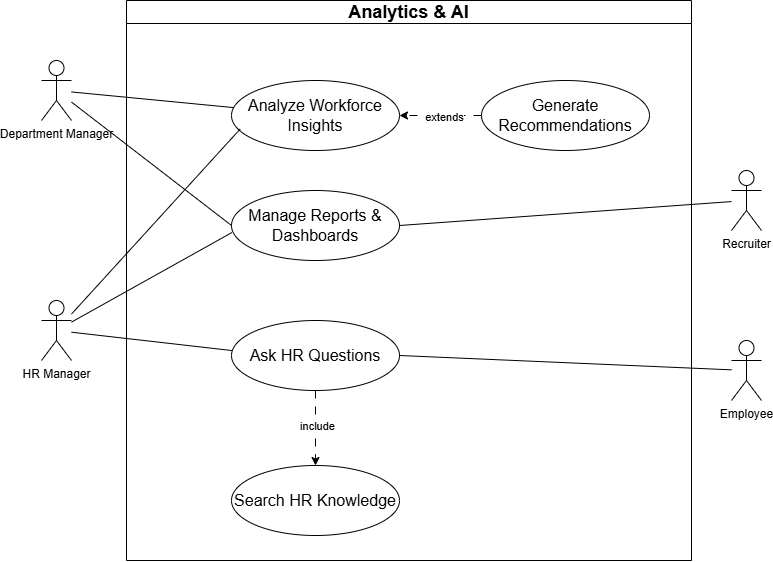

The diagram above was exported from draw.io. Its source (the exported page's mxGraphModel, read from the mxfile embedded in the PNG):
<mxGraphModel dx="1406" dy="814" grid="1" gridSize="10" guides="1" tooltips="1" connect="1" arrows="1" fold="1" page="1" pageScale="1" pageWidth="850" pageHeight="1100" math="0" shadow="0">
  <root>
    <mxCell id="0" />
    <mxCell id="1" parent="0" />
    <mxCell id="ad3MtQoirbqx6wkZxhVh-10" parent="1" style="swimlane;whiteSpace=wrap;html=1;" value="&lt;span style=&quot;font-size: 18px;&quot;&gt;Analytics &amp;amp; AI&lt;/span&gt;" vertex="1">
      <mxGeometry height="560" width="565" x="135" y="200" as="geometry" />
    </mxCell>
    <mxCell id="ad3MtQoirbqx6wkZxhVh-14" parent="ad3MtQoirbqx6wkZxhVh-10" style="ellipse;whiteSpace=wrap;html=1;" value="&lt;span style=&quot;font-size: 16px;&quot;&gt;Generate Recommendations&lt;/span&gt;" vertex="1">
      <mxGeometry height="70" width="168" x="355" y="80" as="geometry" />
    </mxCell>
    <mxCell id="ad3MtQoirbqx6wkZxhVh-13" parent="ad3MtQoirbqx6wkZxhVh-10" style="ellipse;whiteSpace=wrap;html=1;" value="&lt;span style=&quot;font-size: 16px;&quot;&gt;Analyze Workforce Insights&lt;/span&gt;" vertex="1">
      <mxGeometry height="70" width="168" x="105" y="80" as="geometry" />
    </mxCell>
    <mxCell id="ad3MtQoirbqx6wkZxhVh-68" parent="ad3MtQoirbqx6wkZxhVh-10" style="ellipse;whiteSpace=wrap;html=1;" value="&lt;span style=&quot;font-size: 16px;&quot;&gt;Ask HR Questions&lt;/span&gt;" vertex="1">
      <mxGeometry height="70" width="168" x="105" y="320" as="geometry" />
    </mxCell>
    <mxCell id="ad3MtQoirbqx6wkZxhVh-73" edge="1" parent="ad3MtQoirbqx6wkZxhVh-10" source="ad3MtQoirbqx6wkZxhVh-68" style="rounded=0;orthogonalLoop=1;jettySize=auto;html=1;entryX=0.5;entryY=0;entryDx=0;entryDy=0;dashed=1;dashPattern=8 8;exitX=0.5;exitY=1;exitDx=0;exitDy=0;" target="ad3MtQoirbqx6wkZxhVh-206">
      <mxGeometry relative="1" as="geometry">
        <mxPoint x="273" y="215" as="sourcePoint" />
        <mxPoint x="385" y="215" as="targetPoint" />
      </mxGeometry>
    </mxCell>
    <mxCell id="ad3MtQoirbqx6wkZxhVh-74" connectable="0" parent="ad3MtQoirbqx6wkZxhVh-73" style="edgeLabel;html=1;align=center;verticalAlign=middle;resizable=0;points=[];" value="include" vertex="1">
      <mxGeometry relative="1" x="-0.065" y="1" as="geometry">
        <mxPoint as="offset" />
      </mxGeometry>
    </mxCell>
    <mxCell id="ad3MtQoirbqx6wkZxhVh-69" edge="1" parent="ad3MtQoirbqx6wkZxhVh-10" source="ad3MtQoirbqx6wkZxhVh-14" style="rounded=0;orthogonalLoop=1;jettySize=auto;html=1;entryX=1;entryY=0.5;entryDx=0;entryDy=0;dashed=1;dashPattern=8 8;" target="ad3MtQoirbqx6wkZxhVh-13">
      <mxGeometry relative="1" as="geometry" />
    </mxCell>
    <mxCell id="ad3MtQoirbqx6wkZxhVh-70" connectable="0" parent="ad3MtQoirbqx6wkZxhVh-69" style="edgeLabel;html=1;align=center;verticalAlign=middle;resizable=0;points=[];" value="extends" vertex="1">
      <mxGeometry relative="1" x="-0.065" y="1" as="geometry">
        <mxPoint as="offset" />
      </mxGeometry>
    </mxCell>
    <mxCell id="ad3MtQoirbqx6wkZxhVh-205" parent="ad3MtQoirbqx6wkZxhVh-10" style="ellipse;whiteSpace=wrap;html=1;" value="&lt;span style=&quot;font-size: 16px;&quot;&gt;Manage Reports &amp;amp; Dashboards&lt;/span&gt;" vertex="1">
      <mxGeometry height="70" width="168" x="105" y="190" as="geometry" />
    </mxCell>
    <mxCell id="ad3MtQoirbqx6wkZxhVh-206" parent="ad3MtQoirbqx6wkZxhVh-10" style="ellipse;whiteSpace=wrap;html=1;" value="&lt;span style=&quot;font-size: 16px;&quot;&gt;Search HR Knowledge&lt;/span&gt;" vertex="1">
      <mxGeometry height="70" width="168" x="105" y="465" as="geometry" />
    </mxCell>
    <mxCell id="ad3MtQoirbqx6wkZxhVh-219" edge="1" parent="1" source="ad3MtQoirbqx6wkZxhVh-85" style="rounded=0;orthogonalLoop=1;jettySize=auto;html=1;entryX=1;entryY=0.5;entryDx=0;entryDy=0;endArrow=none;endFill=0;" target="ad3MtQoirbqx6wkZxhVh-68">
      <mxGeometry relative="1" as="geometry" />
    </mxCell>
    <mxCell id="ad3MtQoirbqx6wkZxhVh-85" parent="1" style="shape=umlActor;verticalLabelPosition=bottom;verticalAlign=top;html=1;" value="Employee" vertex="1">
      <mxGeometry height="60" width="30" x="740" y="540" as="geometry" />
    </mxCell>
    <mxCell id="ad3MtQoirbqx6wkZxhVh-221" edge="1" parent="1" source="ad3MtQoirbqx6wkZxhVh-93" style="rounded=0;orthogonalLoop=1;jettySize=auto;html=1;entryX=1;entryY=0.5;entryDx=0;entryDy=0;endArrow=none;endFill=0;" target="ad3MtQoirbqx6wkZxhVh-205">
      <mxGeometry relative="1" as="geometry" />
    </mxCell>
    <mxCell id="ad3MtQoirbqx6wkZxhVh-93" parent="1" style="shape=umlActor;verticalLabelPosition=bottom;verticalAlign=top;html=1;" value="Recruiter" vertex="1">
      <mxGeometry height="60" width="30" x="740" y="370" as="geometry" />
    </mxCell>
    <mxCell id="ad3MtQoirbqx6wkZxhVh-217" edge="1" parent="1" source="ad3MtQoirbqx6wkZxhVh-215" style="rounded=0;orthogonalLoop=1;jettySize=auto;html=1;entryX=0;entryY=0.5;entryDx=0;entryDy=0;endArrow=none;endFill=0;" target="ad3MtQoirbqx6wkZxhVh-205">
      <mxGeometry relative="1" as="geometry">
        <mxPoint x="230" y="430.0000000000001" as="targetPoint" />
      </mxGeometry>
    </mxCell>
    <mxCell id="ad3MtQoirbqx6wkZxhVh-218" edge="1" parent="1" source="ad3MtQoirbqx6wkZxhVh-215" style="rounded=0;orthogonalLoop=1;jettySize=auto;html=1;endArrow=none;endFill=0;" target="ad3MtQoirbqx6wkZxhVh-13">
      <mxGeometry relative="1" as="geometry" />
    </mxCell>
    <mxCell id="ad3MtQoirbqx6wkZxhVh-215" parent="1" style="shape=umlActor;verticalLabelPosition=bottom;verticalAlign=top;html=1;" value="Department Manager" vertex="1">
      <mxGeometry height="60" width="30" x="50" y="260" as="geometry" />
    </mxCell>
    <mxCell id="ad3MtQoirbqx6wkZxhVh-224" edge="1" parent="1" source="ad3MtQoirbqx6wkZxhVh-222" style="rounded=0;orthogonalLoop=1;jettySize=auto;html=1;entryX=0.002;entryY=0.429;entryDx=0;entryDy=0;entryPerimeter=0;endArrow=none;endFill=0;" target="ad3MtQoirbqx6wkZxhVh-68">
      <mxGeometry relative="1" as="geometry">
        <mxPoint x="230" y="560" as="targetPoint" />
      </mxGeometry>
    </mxCell>
    <mxCell id="ad3MtQoirbqx6wkZxhVh-222" parent="1" style="shape=umlActor;verticalLabelPosition=bottom;verticalAlign=top;html=1;" value="HR Manager" vertex="1">
      <mxGeometry height="60" width="30" x="50" y="500" as="geometry" />
    </mxCell>
    <mxCell id="ad3MtQoirbqx6wkZxhVh-223" edge="1" parent="1" source="ad3MtQoirbqx6wkZxhVh-222" style="rounded=0;orthogonalLoop=1;jettySize=auto;html=1;entryX=0.002;entryY=0.601;entryDx=0;entryDy=0;entryPerimeter=0;endArrow=none;endFill=0;" target="ad3MtQoirbqx6wkZxhVh-205">
      <mxGeometry relative="1" as="geometry" />
    </mxCell>
    <mxCell id="ad3MtQoirbqx6wkZxhVh-225" edge="1" parent="1" source="ad3MtQoirbqx6wkZxhVh-222" style="rounded=0;orthogonalLoop=1;jettySize=auto;html=1;entryX=0.051;entryY=0.695;entryDx=0;entryDy=0;entryPerimeter=0;endArrow=none;endFill=0;" target="ad3MtQoirbqx6wkZxhVh-13">
      <mxGeometry relative="1" as="geometry" />
    </mxCell>
  </root>
</mxGraphModel>